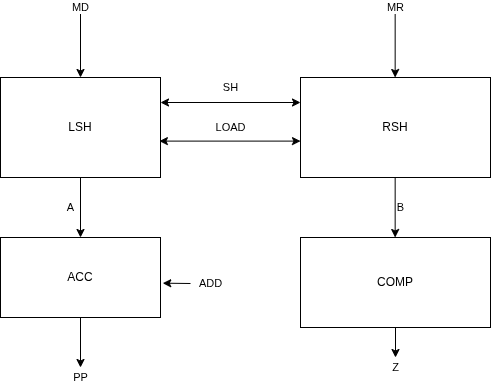

The diagram above was exported from draw.io. Its source (the exported page's mxGraphModel, read from the mxfile embedded in the PNG):
<mxGraphModel dx="1358" dy="842" grid="1" gridSize="10" guides="1" tooltips="1" connect="1" arrows="1" fold="1" page="1" pageScale="1" pageWidth="850" pageHeight="1100" math="0" shadow="0">
  <root>
    <mxCell id="0" />
    <mxCell id="1" parent="0" />
    <mxCell id="7odGM4RcmS42TM8AI1MQ-1" value="LSH" style="rounded=0;whiteSpace=wrap;html=1;" parent="1" vertex="1">
      <mxGeometry x="190" y="210" width="160" height="100" as="geometry" />
    </mxCell>
    <mxCell id="7odGM4RcmS42TM8AI1MQ-2" value="RSH" style="rounded=0;whiteSpace=wrap;html=1;" parent="1" vertex="1">
      <mxGeometry x="490" y="210" width="190" height="100" as="geometry" />
    </mxCell>
    <mxCell id="7odGM4RcmS42TM8AI1MQ-3" value="ACC" style="rounded=0;whiteSpace=wrap;html=1;" parent="1" vertex="1">
      <mxGeometry x="190" y="370" width="160" height="80" as="geometry" />
    </mxCell>
    <mxCell id="7odGM4RcmS42TM8AI1MQ-4" value="COMP" style="rounded=0;whiteSpace=wrap;html=1;" parent="1" vertex="1">
      <mxGeometry x="490" y="370" width="190" height="90" as="geometry" />
    </mxCell>
    <mxCell id="7odGM4RcmS42TM8AI1MQ-5" value="MD" style="endArrow=classic;html=1;rounded=0;entryX=0.5;entryY=0;entryDx=0;entryDy=0;" parent="1" target="7odGM4RcmS42TM8AI1MQ-1" edge="1">
      <mxGeometry x="-1" width="50" height="50" relative="1" as="geometry">
        <mxPoint x="270" y="140" as="sourcePoint" />
        <mxPoint x="550" y="290" as="targetPoint" />
        <mxPoint as="offset" />
      </mxGeometry>
    </mxCell>
    <mxCell id="7odGM4RcmS42TM8AI1MQ-6" value="MR" style="endArrow=classic;html=1;rounded=0;entryX=0.5;entryY=0;entryDx=0;entryDy=0;" parent="1" edge="1">
      <mxGeometry x="-1" width="50" height="50" relative="1" as="geometry">
        <mxPoint x="584.6600000000001" y="140" as="sourcePoint" />
        <mxPoint x="584.6600000000001" y="210" as="targetPoint" />
        <mxPoint as="offset" />
      </mxGeometry>
    </mxCell>
    <mxCell id="7odGM4RcmS42TM8AI1MQ-7" value="A" style="endArrow=classic;html=1;rounded=0;entryX=0.5;entryY=0;entryDx=0;entryDy=0;exitX=0.5;exitY=1;exitDx=0;exitDy=0;" parent="1" source="7odGM4RcmS42TM8AI1MQ-1" target="7odGM4RcmS42TM8AI1MQ-3" edge="1">
      <mxGeometry y="-10" width="50" height="50" relative="1" as="geometry">
        <mxPoint x="500" y="340" as="sourcePoint" />
        <mxPoint x="550" y="290" as="targetPoint" />
        <mxPoint as="offset" />
      </mxGeometry>
    </mxCell>
    <mxCell id="7odGM4RcmS42TM8AI1MQ-8" value="B" style="endArrow=classic;html=1;rounded=0;entryX=0.5;entryY=0;entryDx=0;entryDy=0;exitX=0.5;exitY=1;exitDx=0;exitDy=0;" parent="1" edge="1">
      <mxGeometry y="5" width="50" height="50" relative="1" as="geometry">
        <mxPoint x="584.66" y="310" as="sourcePoint" />
        <mxPoint x="584.66" y="370" as="targetPoint" />
        <mxPoint as="offset" />
      </mxGeometry>
    </mxCell>
    <mxCell id="7odGM4RcmS42TM8AI1MQ-11" value="Z" style="endArrow=classic;html=1;rounded=0;exitX=0.5;exitY=1;exitDx=0;exitDy=0;" parent="1" source="7odGM4RcmS42TM8AI1MQ-4" edge="1">
      <mxGeometry x="1" y="10" width="50" height="50" relative="1" as="geometry">
        <mxPoint x="500" y="340" as="sourcePoint" />
        <mxPoint x="585" y="490" as="targetPoint" />
        <mxPoint x="-10" y="10" as="offset" />
      </mxGeometry>
    </mxCell>
    <mxCell id="7odGM4RcmS42TM8AI1MQ-12" value="PP" style="endArrow=classic;html=1;rounded=0;exitX=0.5;exitY=1;exitDx=0;exitDy=0;" parent="1" source="7odGM4RcmS42TM8AI1MQ-3" edge="1">
      <mxGeometry x="1" y="10" width="50" height="50" relative="1" as="geometry">
        <mxPoint x="500" y="340" as="sourcePoint" />
        <mxPoint x="270" y="500" as="targetPoint" />
        <mxPoint x="-10" y="10" as="offset" />
      </mxGeometry>
    </mxCell>
    <mxCell id="7odGM4RcmS42TM8AI1MQ-13" value="ADD" style="endArrow=classic;html=1;rounded=0;entryX=1.014;entryY=0.571;entryDx=0;entryDy=0;entryPerimeter=0;" parent="1" target="7odGM4RcmS42TM8AI1MQ-3" edge="1">
      <mxGeometry x="-1" y="-20" width="50" height="50" relative="1" as="geometry">
        <mxPoint x="380" y="416" as="sourcePoint" />
        <mxPoint x="550" y="290" as="targetPoint" />
        <mxPoint x="20" y="20" as="offset" />
      </mxGeometry>
    </mxCell>
    <mxCell id="7odGM4RcmS42TM8AI1MQ-14" value="SH" style="endArrow=classic;startArrow=classic;html=1;rounded=0;exitX=1;exitY=0.25;exitDx=0;exitDy=0;entryX=0;entryY=0.25;entryDx=0;entryDy=0;" parent="1" source="7odGM4RcmS42TM8AI1MQ-1" target="7odGM4RcmS42TM8AI1MQ-2" edge="1">
      <mxGeometry y="15" width="50" height="50" relative="1" as="geometry">
        <mxPoint x="500" y="340" as="sourcePoint" />
        <mxPoint x="550" y="290" as="targetPoint" />
        <mxPoint as="offset" />
      </mxGeometry>
    </mxCell>
    <mxCell id="7odGM4RcmS42TM8AI1MQ-15" value="LOAD" style="endArrow=classic;startArrow=classic;html=1;rounded=0;exitX=0.993;exitY=0.636;exitDx=0;exitDy=0;exitPerimeter=0;entryX=0;entryY=0.636;entryDx=0;entryDy=0;entryPerimeter=0;" parent="1" source="7odGM4RcmS42TM8AI1MQ-1" target="7odGM4RcmS42TM8AI1MQ-2" edge="1">
      <mxGeometry x="0.0079" y="14" width="50" height="50" relative="1" as="geometry">
        <mxPoint x="500" y="340" as="sourcePoint" />
        <mxPoint x="550" y="290" as="targetPoint" />
        <mxPoint as="offset" />
      </mxGeometry>
    </mxCell>
  </root>
</mxGraphModel>